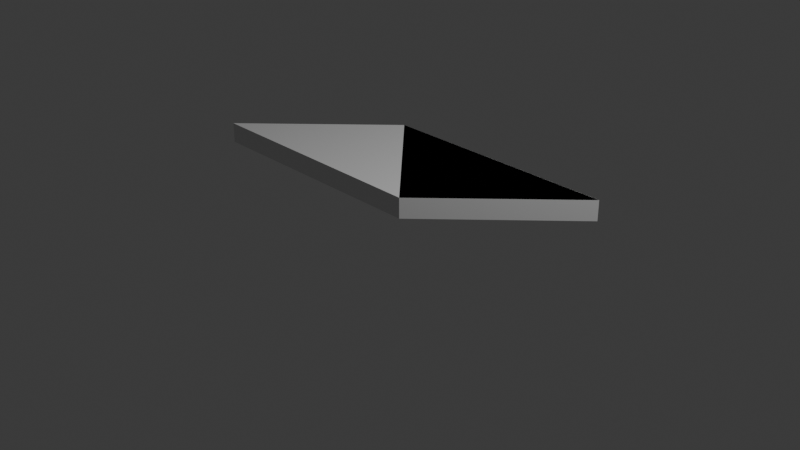 # Source: triangle_fixed.blend  (saved by Blender 4.0.36; exported with 4.5.12 LTS)
import bpy
from mathutils import Matrix  # noqa: F401  (used for matrix-valued properties, if any)

bpy.ops.wm.read_factory_settings(use_empty=True)
scene = bpy.context.scene
scene.name = 'Scene'

# ---- collections
col_collection = bpy.data.collections.new('Collection'); scene.collection.children.link(col_collection)

# ---- materials (node trees are filled in below, after node groups)
mat_material = bpy.data.materials.new('Material')
mat_material.alpha_threshold = 0.0
mat_material.use_transparent_shadow = False
mat_material.roughness = 0.5
mat_material.line_color = (0.0, 0.0, 0.0, 1.0)
mat_material_001 = bpy.data.materials.new('Material.001')
mat_material_001.alpha_threshold = 0.0
mat_material_001.use_transparent_shadow = False
mat_material_001.roughness = 0.5
mat_material_001.line_color = (0.0, 0.0, 0.0, 1.0)
mat_material_002 = bpy.data.materials.new('Material.002')
mat_material_002.alpha_threshold = 0.0
mat_material_002.use_transparent_shadow = False
mat_material_002.roughness = 0.5
mat_material_002.line_color = (0.0, 0.0, 0.0, 1.0)

# ---- material node trees
mat_material.use_nodes = True; mat_material.node_tree.nodes.clear()
_N = mat_material.node_tree.nodes; _L = mat_material.node_tree.links
n0 = _N.new('ShaderNodeOutputMaterial'); n0.name = 'Material Output'; n0.location = (300, 300)
n1 = _N.new('ShaderNodeBsdfPrincipled'); n1.name = 'Principled BSDF'; n1.location = (10, 300)
n1.inputs[3].default_value = 1.45
_L.new(n1.outputs[0], n0.inputs[0])
n0.is_active_output = True
mat_material_001.use_nodes = True; mat_material_001.node_tree.nodes.clear()
_N = mat_material_001.node_tree.nodes; _L = mat_material_001.node_tree.links
n0 = _N.new('ShaderNodeOutputMaterial'); n0.name = 'Material Output'; n0.location = (300, 300)
n1 = _N.new('ShaderNodeBsdfPrincipled'); n1.name = 'Principled BSDF'; n1.location = (10, 300)
n1.inputs[3].default_value = 1.45
_L.new(n1.outputs[0], n0.inputs[0])
n0.is_active_output = True
mat_material_002.use_nodes = True; mat_material_002.node_tree.nodes.clear()
_N = mat_material_002.node_tree.nodes; _L = mat_material_002.node_tree.links
n0 = _N.new('ShaderNodeOutputMaterial'); n0.name = 'Material Output'; n0.location = (300, 300)
n1 = _N.new('ShaderNodeBsdfPrincipled'); n1.name = 'Principled BSDF'; n1.location = (10, 300)
n1.inputs[3].default_value = 1.45
_L.new(n1.outputs[0], n0.inputs[0])
n0.is_active_output = True

# ---- world
world_world = bpy.data.worlds.new('World'); scene.world = world_world
world_world.use_nodes = True; world_world.node_tree.nodes.clear()
_N = world_world.node_tree.nodes; _L = world_world.node_tree.links
n0 = _N.new('ShaderNodeOutputWorld'); n0.name = 'World Output'; n0.location = (300, 300)
n1 = _N.new('ShaderNodeBackground'); n1.name = 'Background'; n1.location = (10, 300)
n1.inputs[0].default_value = (0.05088, 0.05088, 0.05088, 1.0)
_L.new(n1.outputs[0], n0.inputs[0])
n0.is_active_output = True
world_world.color = (0.05088, 0.05088, 0.05088)
world_world.use_sun_shadow = False
world_world.sun_shadow_jitter_overblur = 0.0

# ---- cameras
cam_camera = bpy.data.cameras.new('Camera')
cam_camera.clip_end = 100.0
cam_camera.ortho_scale = 7.314

# ---- lights
light_light = bpy.data.lights.new('Light', 'POINT')
light_light.transmission_factor = 0.0
light_light.use_soft_falloff = False
light_light.energy = 1000.0
light_light.shadow_soft_size = 0.1
light_light.shadow_maximum_resolution = 0.006
light_light.use_absolute_resolution = True

# ---- meshes
me_cube = bpy.data.meshes.new('Cube')
me_cube.from_pydata([(2.0, 2.0, 0.2343), (2.0, 2.0, 0.000232), (2.0, 0.0, 0.2343), (2.0, 0.0, 0.000232), (0.0, 0.0, 0.000232), (0.0, 0.0, 0.2343)], [], [(0, 5, 2), (3, 2, 5, 4), (4, 1, 3), (1, 0, 2, 3), (4, 5, 0, 1)])
_uv = me_cube.uv_layers.new(name='UVMap')
_uv.uv.foreach_set('vector', [0.625, 0.5, 0.875, 0.75, 0.625, 0.75, 0.375, 0.75, 0.625, 0.75, 0.625, 1.0, 0.375, 1.0, 0.125, 0.5, 0.375, 0.5, 0.375, 0.75, 0.375, 0.5, 0.625, 0.5, 0.625, 0.75, 0.375, 0.75, 0.375, 0.25, 0.625, 0.25, 0.625, 0.5, 0.375, 0.5])
me_cube.materials.append(mat_material)
me_cube.use_mirror_vertex_groups = False
me_cube.update()
me_cube_001 = bpy.data.meshes.new('Cube.001')
me_cube_001.from_pydata([(2.0, 2.0, 0.2343), (2.0, 2.0, 0.000232), (2.0, 0.0, 0.2343), (2.0, 0.0, 0.000232), (0.0, 0.0, 0.000232), (0.0, 0.0, 0.2343)], [], [(0, 5, 2), (4, 1, 3), (1, 0, 2, 3), (4, 5, 0, 1)])
_uv = me_cube_001.uv_layers.new(name='UVMap')
_uv.uv.foreach_set('vector', [0.625, 0.5, 0.875, 0.75, 0.625, 0.75, 0.125, 0.5, 0.375, 0.5, 0.375, 0.75, 0.375, 0.5, 0.625, 0.5, 0.625, 0.75, 0.375, 0.75, 0.375, 0.25, 0.625, 0.25, 0.625, 0.5, 0.375, 0.5])
me_cube_001.materials.append(mat_material_001)
me_cube_001.use_mirror_vertex_groups = False
me_cube_001.update()
me_cube_002 = bpy.data.meshes.new('Cube.002')
me_cube_002.from_pydata([(2.0, 2.0, 0.2343), (2.0, 2.0, 0.000232), (2.0, 0.0, 0.2343), (2.0, 0.0, 0.000232), (0.0, 0.0, 0.000232), (0.0, 0.0, 0.2343)], [], [(0, 5, 2), (4, 1, 3), (1, 0, 2, 3), (4, 5, 0, 1)])
_uv = me_cube_002.uv_layers.new(name='UVMap')
_uv.uv.foreach_set('vector', [0.625, 0.5, 0.875, 0.75, 0.625, 0.75, 0.125, 0.5, 0.375, 0.5, 0.375, 0.75, 0.375, 0.5, 0.625, 0.5, 0.625, 0.75, 0.375, 0.75, 0.375, 0.25, 0.625, 0.25, 0.625, 0.5, 0.375, 0.5])
me_cube_002.materials.append(mat_material_002)
me_cube_002.use_mirror_vertex_groups = False
me_cube_002.update()

# ---- objects
ob_cube = bpy.data.objects.new('Cube', me_cube)
ob_light = bpy.data.objects.new('Light', light_light)
ob_camera = bpy.data.objects.new('Camera', cam_camera)
ob_cube_001 = bpy.data.objects.new('Cube.001', me_cube_001)
ob_cube_002 = bpy.data.objects.new('Cube.002', me_cube_002)

# ---- transforms, parenting, visibility, modifiers, constraints
ob_cube.location = (-1.415, 1.414, 0.0)
ob_cube.rotation_euler = (0.0, -0.0, -0.7854)
ob_cube.lock_rotations_4d = False
ob_cube.empty_display_type = 'ARROWS'
ob_cube.lineart.crease_threshold = 0.0
ob_light.location = (4.076, 1.005, 5.904)
ob_light.rotation_euler = (0.6503, 0.05522, 1.866)
ob_light.lock_rotations_4d = False
ob_light.empty_display_type = 'ARROWS'
ob_light.color = (0.0, 0.0, 0.0, 0.0)
ob_light.lineart.crease_threshold = 0.0
ob_camera.location = (7.359, -6.926, 4.958)
ob_camera.rotation_euler = (1.109, 0.0, 0.8149)
ob_camera.lock_rotations_4d = False
ob_camera.empty_display_type = 'ARROWS'
ob_camera.color = (0.0, 0.0, 0.0, 0.0)
ob_camera.display_type = 'WIRE'
ob_camera.lineart.crease_threshold = 0.0
ob_cube_001.location = (0.0, 0.0, 0.0)
ob_cube_001.rotation_euler = (0.0, -0.0, -3.927)
ob_cube_001.lock_rotations_4d = False
ob_cube_001.empty_display_type = 'ARROWS'
ob_cube_001.lineart.crease_threshold = 0.0
ob_cube_002.location = (-1.414, 1.414, 0.0)
ob_cube_002.rotation_euler = (0.0, -0.0, -7.069)
ob_cube_002.lock_rotations_4d = False
ob_cube_002.empty_display_type = 'ARROWS'
ob_cube_002.lineart.crease_threshold = 0.0

# ---- collection membership
col_collection.objects.link(ob_cube)
col_collection.objects.link(ob_light)
col_collection.objects.link(ob_camera)
col_collection.objects.link(ob_cube_001)
col_collection.objects.link(ob_cube_002)

# ---- scene / render settings (as saved in the file)
scene.camera = ob_camera
scene.frame_start = 1; scene.frame_end = 250; scene.frame_set(1)
scene.render.engine = 'BLENDER_EEVEE_NEXT'
scene.cycles.sampling_pattern = 'TABULATED_SOBOL'
bpy.context.view_layer.update()
